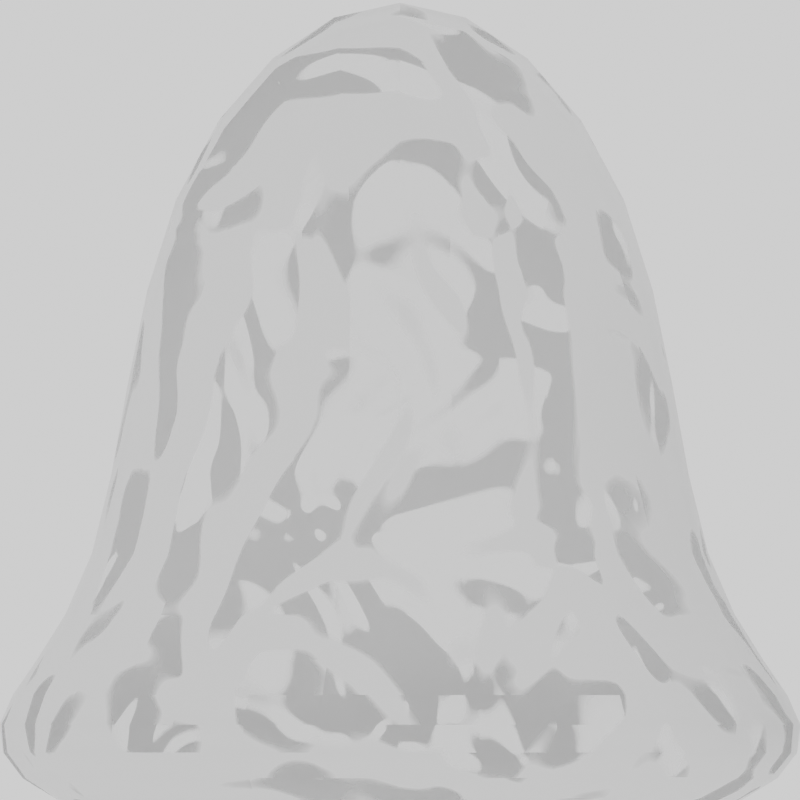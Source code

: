 # Source: Blob.blend  (saved by Blender 2.83.18; exported with 4.5.12 LTS)
import bpy
from mathutils import Matrix  # noqa: F401  (used for matrix-valued properties, if any)

bpy.ops.wm.read_factory_settings(use_empty=True)
scene = bpy.context.scene
scene.name = 'Scene'

# ---- collections
col_collection = bpy.data.collections.new('Collection'); scene.collection.children.link(col_collection)

# ---- materials (node trees are filled in below, after node groups)
mat_material = bpy.data.materials.new('Material')
mat_material.surface_render_method = 'BLENDED'
mat_material.blend_method = 'BLEND'
mat_material.alpha_threshold = 0.0
mat_material.use_backface_culling = True
mat_material.line_color = (0.0, 0.0, 0.0, 1.0)

# ---- material node trees
mat_material.use_nodes = True; mat_material.node_tree.nodes.clear()
_N = mat_material.node_tree.nodes; _L = mat_material.node_tree.links
n0 = _N.new('ShaderNodeOutputMaterial'); n0.name = 'Material Output'; n0.location = (465, 300)
n1 = _N.new('ShaderNodeBsdfPrincipled'); n1.name = 'Principled BSDF'; n1.location = (175, 300)
n1.distribution = 'GGX'
n1.subsurface_method = 'BURLEY'
n1.inputs[2].default_value = 0.4
n1.inputs[3].default_value = 1.45
n1.inputs[27].default_value = (0.0, 0.0, 0.0, 1.0)
n1.inputs[28].default_value = 1.0
n2 = _N.new('ShaderNodeTexNoise'); n2.name = 'Noise Texture'; n2.location = (-1135, -127)
n2.inputs[3].default_value = 1.0
n2.inputs[4].default_value = 1.0
n2.inputs[8].default_value = 0.7
n3 = _N.new('ShaderNodeBump'); n3.name = 'Bump'; n3.location = (-840, -94)
n3.inputs[1].default_value = 1.0
n3.inputs[2].default_value = 1.0
n4 = _N.new('ShaderNodeFresnel'); n4.name = 'Fresnel'; n4.location = (-642, -127)
n4.inputs[0].default_value = 1.25
n5 = _N.new('ShaderNodeValToRGB'); n5.name = 'ColorRamp'; n5.location = (-437, -67)
while len(n5.color_ramp.elements) > 1: n5.color_ramp.elements.remove(n5.color_ramp.elements[-1])
n5.color_ramp.elements[0].position = 0.01818; n5.color_ramp.elements[0].color = (0.0, 0.0, 0.0, 1.0)
_e = n5.color_ramp.elements.new(0.03636); _e.color = (1.0, 1.0, 1.0, 1.0)
n6 = _N.new('ShaderNodeMath'); n6.name = 'Math'; n6.location = (-102, -82)
n6.use_clamp = True
n6.inputs[1].default_value = 0.2
n6.inputs[2].default_value = 0.0
_L.new(n1.outputs[0], n0.inputs[0])
_L.new(n4.outputs[0], n5.inputs[0])
_L.new(n2.outputs[0], n3.inputs[3])
_L.new(n3.outputs[0], n4.inputs[1])
_L.new(n6.outputs[0], n1.inputs[4])
_L.new(n5.outputs[0], n6.inputs[0])
n0.is_active_output = True

# ---- world
world_world = bpy.data.worlds.new('World'); scene.world = world_world
world_world.use_nodes = True; world_world.node_tree.nodes.clear()
_N = world_world.node_tree.nodes; _L = world_world.node_tree.links
n0 = _N.new('ShaderNodeOutputWorld'); n0.name = 'World Output'; n0.location = (300, 300)
n1 = _N.new('ShaderNodeBackground'); n1.name = 'Background'; n1.location = (10, 300)
n1.inputs[0].default_value = (1.0, 1.0, 1.0, 1.0)
_L.new(n1.outputs[0], n0.inputs[0])
n0.is_active_output = True
world_world.color = (0.05088, 0.05088, 0.05088)
world_world.use_sun_shadow = False
world_world.sun_shadow_jitter_overblur = 0.0

# ---- cameras
cam_camera_001 = bpy.data.cameras.new('Camera.001')
cam_camera_001.type = 'ORTHO'
cam_camera_001.ortho_scale = 3.5

# ---- meshes
me_cube_001 = bpy.data.meshes.new('Cube.001')
me_cube_001.from_pydata([(-1.152, -1.152, 0.0), (-0.7496, -0.7496, 2.75), (-1.152, 1.152, 0.0), (-0.7496, 0.7496, 2.75), (1.152, -1.152, 0.0), (0.7496, -0.7496, 2.75), (1.152, 1.152, 0.0), (0.7496, 0.7496, 2.75), (-1.57, 2.345e-09, 0.0), (-1.0, -1.0, 1.0), (-1.363, -7.213e-09, 3.0), (-1.0, 1.0, 1.0), (-9.451e-10, 1.57, 0.0), (-9.451e-10, 1.363, 3.0), (1.0, 1.0, 1.0), (1.57, 2.345e-09, 0.0), (1.363, -7.213e-09, 3.0), (1.0, -1.0, 1.0), (-9.451e-10, -1.57, 0.0), (-9.451e-10, -1.363, 3.0), (-9.451e-10, -7.213e-09, 4.5), (-9.451e-10, -1.363, 1.0), (1.363, -7.213e-09, 1.0), (-9.451e-10, 1.363, 1.0), (-1.363, -7.213e-09, 1.0), (-9.451e-10, 4.898e-07, 0.0), (-2.151, 2.462e-09, 0.47), (-1.578, -1.578, 0.47), (-9.922e-10, 2.151, 0.47), (-1.578, 1.578, 0.47), (2.151, 2.462e-09, 0.47), (1.578, 1.578, 0.47), (-9.922e-10, -2.151, 0.47), (1.578, -1.578, 0.47)], [], [(24, 10, 3, 11), (23, 13, 7, 14), (22, 16, 5, 17), (21, 19, 1, 9), (16, 20, 19, 5), (20, 10, 1, 19), (7, 13, 20, 16), (13, 3, 10, 20), (32, 21, 9, 27), (33, 17, 21, 32), (17, 5, 19, 21), (30, 22, 17, 33), (31, 14, 22, 30), (14, 7, 16, 22), (28, 23, 14, 31), (29, 11, 23, 28), (11, 3, 13, 23), (26, 24, 11, 29), (27, 9, 24, 26), (9, 1, 10, 24), (8, 2, 12, 25), (25, 12, 6, 15), (15, 4, 18, 25), (18, 0, 8, 25), (8, 0, 27, 26), (12, 2, 29, 28), (15, 6, 31, 30), (18, 4, 33, 32), (2, 8, 26, 29), (6, 12, 28, 31), (4, 15, 30, 33), (0, 18, 32, 27)])
me_cube_001.polygons.foreach_set('use_smooth', [True] * 32)
_uv = me_cube_001.uv_layers.new(name='UVMap')
_uv.uv.foreach_set('vector', [0.5, 0.125, 0.625, 0.125, 0.625, 0.25, 0.5, 0.25, 0.5, 0.375, 0.625, 0.375, 0.625, 0.5, 0.5, 0.5, 0.5, 0.625, 0.625, 0.625, 0.625, 0.75, 0.5, 0.75, 0.5, 0.875, 0.625, 0.875, 0.625, 1.0, 0.5, 1.0, 0.625, 0.625, 0.75, 0.625, 0.75, 0.75, 0.625, 0.75, 0.75, 0.625, 0.875, 0.625, 0.875, 0.75, 0.75, 0.75, 0.625, 0.5, 0.75, 0.5, 0.75, 0.625, 0.625, 0.625, 0.75, 0.5, 0.875, 0.5, 0.875, 0.625, 0.75, 0.625, 0.375, 0.875, 0.5, 0.875, 0.5, 1.0, 0.375, 1.0, 0.375, 0.75, 0.5, 0.75, 0.5, 0.875, 0.375, 0.875, 0.5, 0.75, 0.625, 0.75, 0.625, 0.875, 0.5, 0.875, 0.375, 0.625, 0.5, 0.625, 0.5, 0.75, 0.375, 0.75, 0.375, 0.5, 0.5, 0.5, 0.5, 0.625, 0.375, 0.625, 0.5, 0.5, 0.625, 0.5, 0.625, 0.625, 0.5, 0.625, 0.375, 0.375, 0.5, 0.375, 0.5, 0.5, 0.375, 0.5, 0.375, 0.25, 0.5, 0.25, 0.5, 0.375, 0.375, 0.375, 0.5, 0.25, 0.625, 0.25, 0.625, 0.375, 0.5, 0.375, 0.375, 0.125, 0.5, 0.125, 0.5, 0.25, 0.375, 0.25, 0.375, 0.0, 0.5, 0.0, 0.5, 0.125, 0.375, 0.125, 0.5, 0.0, 0.625, 0.0, 0.625, 0.125, 0.5, 0.125, 0.375, 0.2248, 0.375, 0.2699, 0.375, 0.4164, 0.375, 0.5518, 0.375, 0.5518, 0.375, 0.4164, 0.375, 0.5034, 0.375, 0.6079, 0.375, 0.6079, 0.375, 0.7369, 0.375, 0.7994, 0.375, 0.5518, 0.375, 0.7994, 0.375, 0.8024, 0.375, 0.2248, 0.375, 0.5518, 0.375, 0.2248, 0.375, 0.8024, 0.375, 1.0, 0.375, 0.125, 0.375, 0.4164, 0.375, 0.2699, 0.375, 0.25, 0.375, 0.375, 0.375, 0.6079, 0.375, 0.5034, 0.375, 0.5, 0.375, 0.625, 0.375, 0.7994, 0.375, 0.7369, 0.375, 0.75, 0.375, 0.875, 0.375, 0.2699, 0.375, 0.2248, 0.375, 0.125, 0.375, 0.25, 0.375, 0.5034, 0.375, 0.4164, 0.375, 0.375, 0.375, 0.5, 0.375, 0.7369, 0.375, 0.6079, 0.375, 0.625, 0.375, 0.75, 0.375, 0.8024, 0.375, 0.7994, 0.375, 0.875, 0.375, 1.0])
me_cube_001.materials.append(mat_material)
me_cube_001.use_remesh_fix_poles = True
me_cube_001.use_remesh_preserve_attributes = False
me_cube_001.use_mirror_vertex_groups = False
me_cube_001.update()
me_cube_002 = bpy.data.meshes.new('Cube.002')
me_cube_002.from_pydata([(-1.152, -1.152, 0.0), (-0.7496, -0.7496, 2.75), (-1.152, 1.152, 0.0), (-0.7496, 0.7496, 2.75), (1.152, -1.152, 0.0), (0.7496, -0.7496, 2.75), (1.152, 1.152, 0.0), (0.7496, 0.7496, 2.75), (-1.57, 2.345e-09, 0.0), (-1.0, -1.0, 1.0), (-1.363, -7.213e-09, 3.0), (-1.0, 1.0, 1.0), (-9.451e-10, 1.57, 0.0), (-9.451e-10, 1.363, 3.0), (1.0, 1.0, 1.0), (1.57, 2.345e-09, 0.0), (1.363, -7.213e-09, 3.0), (1.0, -1.0, 1.0), (-9.451e-10, -1.57, 0.0), (-9.451e-10, -1.363, 3.0), (-9.451e-10, -7.213e-09, 4.5), (-9.451e-10, -1.363, 1.0), (1.363, -7.213e-09, 1.0), (-9.451e-10, 1.363, 1.0), (-1.363, -7.213e-09, 1.0), (-9.451e-10, 4.898e-07, 0.0), (-2.151, 2.462e-09, 0.47), (-1.578, -1.578, 0.47), (-9.922e-10, 2.151, 0.47), (-1.578, 1.578, 0.47), (2.151, 2.462e-09, 0.47), (1.578, 1.578, 0.47), (-9.922e-10, -2.151, 0.47), (1.578, -1.578, 0.47)], [], [(24, 10, 3, 11), (23, 13, 7, 14), (22, 16, 5, 17), (21, 19, 1, 9), (16, 20, 19, 5), (20, 10, 1, 19), (7, 13, 20, 16), (13, 3, 10, 20), (32, 21, 9, 27), (33, 17, 21, 32), (17, 5, 19, 21), (30, 22, 17, 33), (31, 14, 22, 30), (14, 7, 16, 22), (28, 23, 14, 31), (29, 11, 23, 28), (11, 3, 13, 23), (26, 24, 11, 29), (27, 9, 24, 26), (9, 1, 10, 24), (8, 2, 12, 25), (25, 12, 6, 15), (15, 4, 18, 25), (18, 0, 8, 25), (8, 0, 27, 26), (12, 2, 29, 28), (15, 6, 31, 30), (18, 4, 33, 32), (2, 8, 26, 29), (6, 12, 28, 31), (4, 15, 30, 33), (0, 18, 32, 27)])
me_cube_002.polygons.foreach_set('use_smooth', [True] * 32)
_uv = me_cube_002.uv_layers.new(name='UVMap')
_uv.uv.foreach_set('vector', [0.5, 0.125, 0.625, 0.125, 0.625, 0.25, 0.5, 0.25, 0.5, 0.375, 0.625, 0.375, 0.625, 0.5, 0.5, 0.5, 0.5, 0.625, 0.625, 0.625, 0.625, 0.75, 0.5, 0.75, 0.5, 0.875, 0.625, 0.875, 0.625, 1.0, 0.5, 1.0, 0.625, 0.625, 0.75, 0.625, 0.75, 0.75, 0.625, 0.75, 0.75, 0.625, 0.875, 0.625, 0.875, 0.75, 0.75, 0.75, 0.625, 0.5, 0.75, 0.5, 0.75, 0.625, 0.625, 0.625, 0.75, 0.5, 0.875, 0.5, 0.875, 0.625, 0.75, 0.625, 0.375, 0.875, 0.5, 0.875, 0.5, 1.0, 0.375, 1.0, 0.375, 0.75, 0.5, 0.75, 0.5, 0.875, 0.375, 0.875, 0.5, 0.75, 0.625, 0.75, 0.625, 0.875, 0.5, 0.875, 0.375, 0.625, 0.5, 0.625, 0.5, 0.75, 0.375, 0.75, 0.375, 0.5, 0.5, 0.5, 0.5, 0.625, 0.375, 0.625, 0.5, 0.5, 0.625, 0.5, 0.625, 0.625, 0.5, 0.625, 0.375, 0.375, 0.5, 0.375, 0.5, 0.5, 0.375, 0.5, 0.375, 0.25, 0.5, 0.25, 0.5, 0.375, 0.375, 0.375, 0.5, 0.25, 0.625, 0.25, 0.625, 0.375, 0.5, 0.375, 0.375, 0.125, 0.5, 0.125, 0.5, 0.25, 0.375, 0.25, 0.375, 0.0, 0.5, 0.0, 0.5, 0.125, 0.375, 0.125, 0.5, 0.0, 0.625, 0.0, 0.625, 0.125, 0.5, 0.125, 0.375, 0.2248, 0.375, 0.2699, 0.375, 0.4164, 0.375, 0.5518, 0.375, 0.5518, 0.375, 0.4164, 0.375, 0.5034, 0.375, 0.6079, 0.375, 0.6079, 0.375, 0.7369, 0.375, 0.7994, 0.375, 0.5518, 0.375, 0.7994, 0.375, 0.8024, 0.375, 0.2248, 0.375, 0.5518, 0.375, 0.2248, 0.375, 0.8024, 0.375, 1.0, 0.375, 0.125, 0.375, 0.4164, 0.375, 0.2699, 0.375, 0.25, 0.375, 0.375, 0.375, 0.6079, 0.375, 0.5034, 0.375, 0.5, 0.375, 0.625, 0.375, 0.7994, 0.375, 0.7369, 0.375, 0.75, 0.375, 0.875, 0.375, 0.2699, 0.375, 0.2248, 0.375, 0.125, 0.375, 0.25, 0.375, 0.5034, 0.375, 0.4164, 0.375, 0.375, 0.375, 0.5, 0.375, 0.7369, 0.375, 0.6079, 0.375, 0.625, 0.375, 0.75, 0.375, 0.8024, 0.375, 0.7994, 0.375, 0.875, 0.375, 1.0])
me_cube_002.materials.append(mat_material)
me_cube_002.use_remesh_fix_poles = True
me_cube_002.use_remesh_preserve_attributes = False
me_cube_002.use_mirror_vertex_groups = False
me_cube_002.update()

# ---- objects
ob_cube = bpy.data.objects.new('Cube', me_cube_001)
ob_camera = bpy.data.objects.new('Camera', cam_camera_001)
ob_cube_001 = bpy.data.objects.new('Cube.001', me_cube_002)

# ---- transforms, parenting, visibility, modifiers, constraints
ob_cube.location = (0.0, 0.0, 0.0)
ob_cube.lineart.crease_threshold = 0.0
_m = ob_cube.modifiers.new('Subdivision', 'SUBSURF')
_m.uv_smooth = 'PRESERVE_CORNERS'
_m.levels = 2
ob_camera.location = (0.0, -4.0, 1.9)
ob_camera.rotation_euler = (1.571, -0.0, 0.0)
ob_camera.lineart.crease_threshold = 0.0
ob_cube_001.location = (4.0, 0.0, 0.0)
ob_cube_001.lineart.crease_threshold = 0.0
_m = ob_cube_001.modifiers.new('Subdivision', 'SUBSURF')
_m.uv_smooth = 'PRESERVE_CORNERS'
_m.levels = 2

# ---- collection membership
col_collection.objects.link(ob_cube)
col_collection.objects.link(ob_camera)
col_collection.objects.link(ob_cube_001)

# ---- scene / render settings (as saved in the file)
scene.camera = ob_camera
scene.frame_start = 1; scene.frame_end = 8; scene.frame_set(8)
scene.render.engine = 'BLENDER_EEVEE_NEXT'
scene.render.resolution_x = 16
scene.render.resolution_y = 16
scene.render.film_transparent = True
scene.cycles.use_denoising = False
scene.cycles.samples = 128
scene.cycles.sampling_pattern = 'TABULATED_SOBOL'
scene.cycles.use_adaptive_sampling = False
scene.cycles.use_light_tree = False
scene.view_settings.view_transform = 'Filmic'
bpy.context.view_layer.update()
